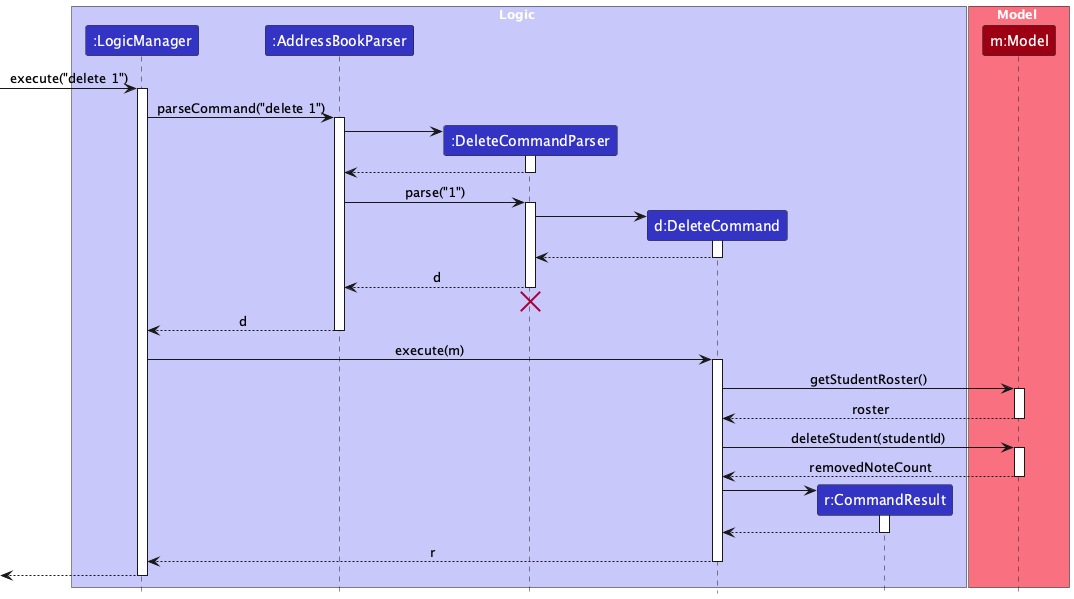

The diagram above was rendered by PlantUML. Its source (embedded in the PNG):
@startuml
!include style.puml
skinparam ArrowFontStyle plain

box Logic LOGIC_COLOR_T1
participant ":LogicManager" as LogicManager LOGIC_COLOR
participant ":AddressBookParser" as AddressBookParser LOGIC_COLOR
participant ":DeleteCommandParser" as DeleteCommandParser LOGIC_COLOR
participant "d:DeleteCommand" as DeleteCommand LOGIC_COLOR
participant "r:CommandResult" as CommandResult LOGIC_COLOR
end box

box Model MODEL_COLOR_T1
participant "m:Model" as Model MODEL_COLOR
end box

[-> LogicManager : execute("delete 1")
activate LogicManager

LogicManager -> AddressBookParser : parseCommand("delete 1")
activate AddressBookParser

create DeleteCommandParser
AddressBookParser -> DeleteCommandParser
activate DeleteCommandParser

DeleteCommandParser --> AddressBookParser
deactivate DeleteCommandParser

AddressBookParser -> DeleteCommandParser : parse("1")
activate DeleteCommandParser

create DeleteCommand
DeleteCommandParser -> DeleteCommand
activate DeleteCommand

DeleteCommand --> DeleteCommandParser :
deactivate DeleteCommand

DeleteCommandParser --> AddressBookParser : d
deactivate DeleteCommandParser
'Hidden arrow to position the destroy marker below the end of the activation bar.
DeleteCommandParser -[hidden]-> AddressBookParser
destroy DeleteCommandParser

AddressBookParser --> LogicManager : d
deactivate AddressBookParser

LogicManager -> DeleteCommand : execute(m)
activate DeleteCommand

DeleteCommand -> Model : getStudentRoster()
activate Model

Model --> DeleteCommand : roster
deactivate Model

DeleteCommand -> Model : deleteStudent(studentId)
activate Model

Model --> DeleteCommand : removedNoteCount
deactivate Model

create CommandResult
DeleteCommand -> CommandResult
activate CommandResult

CommandResult --> DeleteCommand
deactivate CommandResult

DeleteCommand --> LogicManager : r
deactivate DeleteCommand

[<--LogicManager
deactivate LogicManager
@enduml